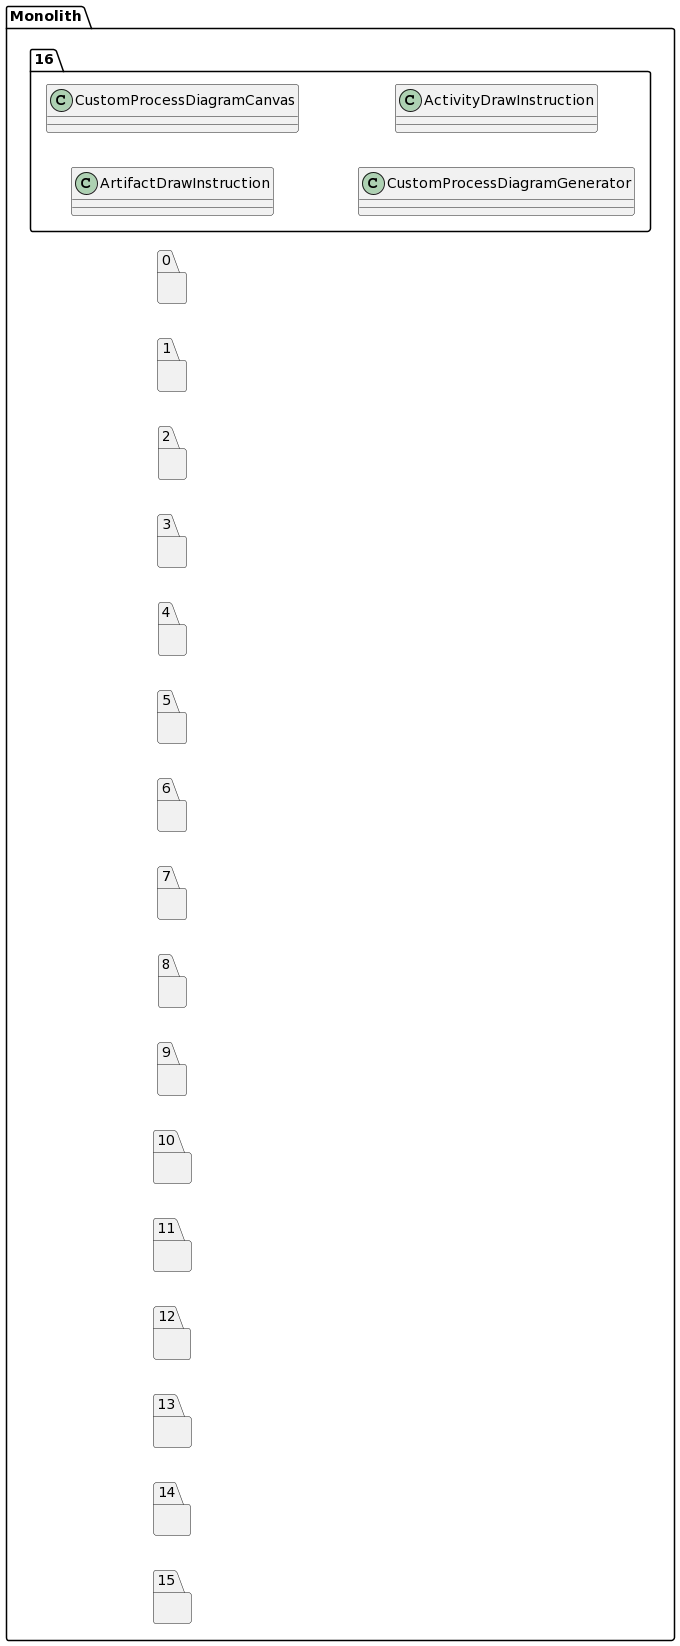

The diagram above was rendered by PlantUML. Its source (embedded in the PNG):
@startuml
left to right direction
package "Monolith" {
package "16"{
class ArtifactDrawInstruction
class CustomProcessDiagramCanvas
class CustomProcessDiagramGenerator
class ActivityDrawInstruction
}
package "0"{
}
package "1"{
}
package "2"{
}
package "3"{
}
package "4"{
}
package "5"{
}
package "6"{
}
package "7"{
}
package "8"{
}
package "9"{
}
package "10"{
}
package "11"{
}
package "12"{
}
package "13"{
}
package "14"{
}
package "15"{
}
}
@enduml